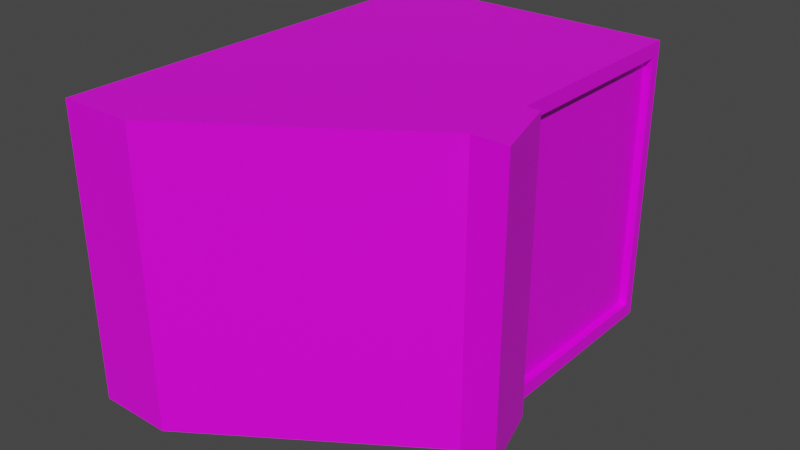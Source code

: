 # Source: Terminal_Mesh2.blend  (saved by Blender 2.81.16; exported with 4.5.12 LTS)
import bpy
from mathutils import Matrix  # noqa: F401  (used for matrix-valued properties, if any)

bpy.ops.wm.read_factory_settings(use_empty=True)
scene = bpy.context.scene
scene.name = 'Scene'

# ---- collections
col_collection = bpy.data.collections.new('Collection'); scene.collection.children.link(col_collection)

# ---- images (referenced by path relative to the original .blend; pixels are not part of the script)
import os
ASSET_DIR = os.environ.get("B2B_ASSET_DIR", "")  # directory of the original .blend (textures are referenced by path, not embedded)
HERE = os.path.dirname(os.path.abspath(__file__))  # packed textures are extracted next to this script under _unpacked/

def load_image(name, relpath, width, height, colorspace="sRGB"):
    """Load a texture the original file referenced (path relative to the .blend, or extracted next to this script)."""
    p = next((c for c in (os.path.join(HERE, relpath), os.path.join(ASSET_DIR, relpath)) if relpath and os.path.exists(c)), "")
    if p:
        img = bpy.data.images.load(p, check_existing=True)
        img.name = name
    else:  # same state as the original file: an image datablock whose file is absent (Cycles renders it pink)
        img = bpy.data.images.new(name, width, height)
        img.source = "FILE"
        img.filepath = "//" + (relpath or name)
    img.colorspace_settings.name = colorspace
    return img
img_terminal_tex = load_image('Terminal_Tex', 'Terminal_Tex.png', 1024, 1024, 'sRGB')

# ---- materials (node trees are filled in below, after node groups)
mat_material = bpy.data.materials.new('Material')
mat_material.alpha_threshold = 0.0
mat_material.use_transparent_shadow = False
mat_material.line_color = (0.0, 0.0, 0.0, 1.0)

# ---- material node trees
mat_material.use_nodes = True; mat_material.node_tree.nodes.clear()
_N = mat_material.node_tree.nodes; _L = mat_material.node_tree.links
n0 = _N.new('ShaderNodeOutputMaterial'); n0.name = 'Material Output'; n0.location = (300, 300)
n1 = _N.new('ShaderNodeBsdfPrincipled'); n1.name = 'Principled BSDF'; n1.location = (10, 300)
n1.distribution = 'GGX'
n1.subsurface_method = 'BURLEY'
n1.inputs[2].default_value = 0.4
n1.inputs[3].default_value = 1.45
n1.inputs[27].default_value = (0.0, 0.0, 0.0, 1.0)
n1.inputs[28].default_value = 1.0
n2 = _N.new('ShaderNodeTexImage'); n2.name = 'Image Texture'; n2.location = (-280, 280)
n2.image = img_terminal_tex
_L.new(n1.outputs[0], n0.inputs[0])
_L.new(n2.outputs[0], n1.inputs[0])
n0.is_active_output = True

# ---- world
world_world = bpy.data.worlds.new('World'); scene.world = world_world
world_world.use_nodes = True; world_world.node_tree.nodes.clear()
_N = world_world.node_tree.nodes; _L = world_world.node_tree.links
n0 = _N.new('ShaderNodeOutputWorld'); n0.name = 'World Output'; n0.location = (300, 300)
n1 = _N.new('ShaderNodeBackground'); n1.name = 'Background'; n1.location = (10, 300)
n1.inputs[0].default_value = (0.05088, 0.05088, 0.05088, 1.0)
_L.new(n1.outputs[0], n0.inputs[0])
n0.is_active_output = True
world_world.color = (0.05088, 0.05088, 0.05088)
world_world.use_sun_shadow = False
world_world.sun_shadow_jitter_overblur = 0.0

# ---- meshes
me_cube = bpy.data.meshes.new('Cube')
me_cube.from_pydata([(0.9327, 0.4254, 0.412), (0.8709, 0.6313, 0.412), (0.2178, 0.01338, 0.412), (0.2178, 0.01338, -0.412), (0.005798, 0.01338, 0.412), (0.005798, 0.01338, -0.412), (0.8091, 0.6622, 0.3708), (0.8091, 0.6622, -0.3708), (0.8091, 1.218, 0.3708), (0.8091, 1.218, -0.3708), (0.8297, 0.6622, 0.3708), (0.8297, 0.6622, -0.3708), (0.8297, 1.218, 0.3708), (0.8297, 1.218, -0.3708), (0.9327, 0.4254, -0.412), (0.8709, 0.6313, -0.412), (0.8297, 0.6313, 0.412), (0.8297, 0.6313, -0.412), (0.005798, 1.249, 0.412), (0.005798, 1.249, -0.412), (0.8297, 0.4254, 0.412), (0.8297, 1.249, 0.412), (0.8297, 0.4254, -0.412), (0.8297, 1.249, -0.412)], [], [(20, 22, 14, 0), (22, 20, 2, 3), (5, 3, 2, 4), (22, 17, 15, 14), (9, 8, 6, 7), (11, 13, 9, 7), (10, 11, 7, 6), (13, 12, 8, 9), (23, 21, 12, 13), (16, 17, 11, 10), (17, 23, 13, 11), (12, 10, 6, 8), (15, 1, 0, 14), (17, 16, 1, 15), (16, 20, 0, 1), (22, 3, 5, 19, 23, 17), (18, 19, 5, 4), (21, 16, 10, 12), (18, 4, 2, 20, 16, 21), (23, 19, 18, 21)])
_uv = me_cube.uv_layers.new(name='UVMap')
_uv.uv.foreach_set('vector', [0.2656, 0.1641, 0.4062, 0.1641, 0.4062, 0.1797, 0.2656, 0.1797, 0.4062, 0.1641, 0.2656, 0.1641, 0.2656, 0.07031, 0.4062, 0.07031, 0.4062, 0.03125, 0.4062, 0.07031, 0.2656, 0.07031, 0.2656, 0.03125, 0.08594, 0.1875, 0.08594, 0.2188, 0.07812, 0.2188, 0.0625, 0.1875, 0.3906, 0.75, 0.3906, 0.8594, 0.2969, 0.8594, 0.2969, 0.75, 0.3828, 0.5781, 0.3828, 0.6562, 0.375, 0.6562, 0.375, 0.5781, 0.3906, 0.3281, 0.3906, 0.4453, 0.3828, 0.4453, 0.3828, 0.3281, 0.375, 0.4453, 0.375, 0.3281, 0.3828, 0.3281, 0.3828, 0.4453, 0.2969, 0.7734, 0.2969, 0.8984, 0.2891, 0.8906, 0.2891, 0.7812, 0.1953, 0.8984, 0.1953, 0.7734, 0.2031, 0.7812, 0.2031, 0.8906, 0.1953, 0.7734, 0.2969, 0.7734, 0.2891, 0.7812, 0.2031, 0.7812, 0.3906, 0.5781, 0.3906, 0.6562, 0.3828, 0.6562, 0.3828, 0.5781, 0.2578, 0.7109, 0.2578, 0.5859, 0.2891, 0.5859, 0.2891, 0.7109, 0.375, 0.4453, 0.3748, 0.3279, 0.3826, 0.3279, 0.3828, 0.4453, 0.05469, 0.4688, 0.05469, 0.5, 0.03125, 0.5, 0.04688, 0.4688, 0.08594, 0.1875, 0.1797, 0.125, 0.2188, 0.125, 0.2188, 0.3125, 0.08594, 0.3125, 0.08594, 0.2188, 0.1562, 0.9453, 0.02344, 0.9453, 0.02344, 0.7578, 0.1562, 0.7578, 0.2969, 0.8984, 0.1953, 0.8984, 0.2031, 0.8906, 0.2891, 0.8906, 0.1875, 0.375, 0.1875, 0.5625, 0.1484, 0.5625, 0.05469, 0.5, 0.05469, 0.4688, 0.05469, 0.375, 0.1484, 0.5859, 0.1484, 0.7109, 0.01562, 0.7109, 0.01562, 0.5859])
me_cube.materials.append(mat_material)
me_cube.use_remesh_preserve_volume = False
me_cube.use_remesh_preserve_attributes = False
me_cube.use_mirror_vertex_groups = False
me_cube.update()

# ---- objects
ob_terminal_mesh2 = bpy.data.objects.new('Terminal_Mesh2', me_cube)

# ---- transforms, parenting, visibility, modifiers, constraints
ob_terminal_mesh2.location = (0.0, 0.0, 0.0)
ob_terminal_mesh2.lock_rotations_4d = False
ob_terminal_mesh2.empty_display_type = 'ARROWS'
ob_terminal_mesh2.lineart.crease_threshold = 0.0

# ---- collection membership
col_collection.objects.link(ob_terminal_mesh2)

# ---- scene / render settings (as saved in the file)
scene.frame_start = 1; scene.frame_end = 250; scene.frame_set(1)
scene.render.engine = 'BLENDER_EEVEE_NEXT'
scene.cycles.use_denoising = False
scene.cycles.samples = 128
scene.cycles.sampling_pattern = 'TABULATED_SOBOL'
scene.cycles.use_adaptive_sampling = False
scene.cycles.use_light_tree = False
scene.view_settings.view_transform = 'Filmic'
scene.unit_settings.scale_length = 20.0
bpy.context.view_layer.update()

# ---- added for rendering (the .blend has no active camera and no usable light): camera, sun
cam_auto = bpy.data.cameras.new('AutoCamera')
cam_auto.lens = 50.0
cam_auto.sensor_width = 36.0
cam_auto.clip_end = 1000.0
ob_auto_camera = bpy.data.objects.new('AutoCamera', cam_auto)
scene.collection.objects.link(ob_auto_camera)
ob_auto_camera.location = (2.08921, -1.3126, 1.29596)
ob_auto_camera.rotation_euler = (1.09748, -7.21219e-08, 0.694738)
scene.camera = ob_auto_camera
light_auto_sun = bpy.data.lights.new('AutoSun', 'SUN')
light_auto_sun.energy = 3.0
light_auto_sun.angle = 0.0523599
ob_auto_sun = bpy.data.objects.new('AutoSun', light_auto_sun)
scene.collection.objects.link(ob_auto_sun)
ob_auto_sun.rotation_euler = (0.872665, 0.174533, 0.523599)
bpy.context.view_layer.update()
